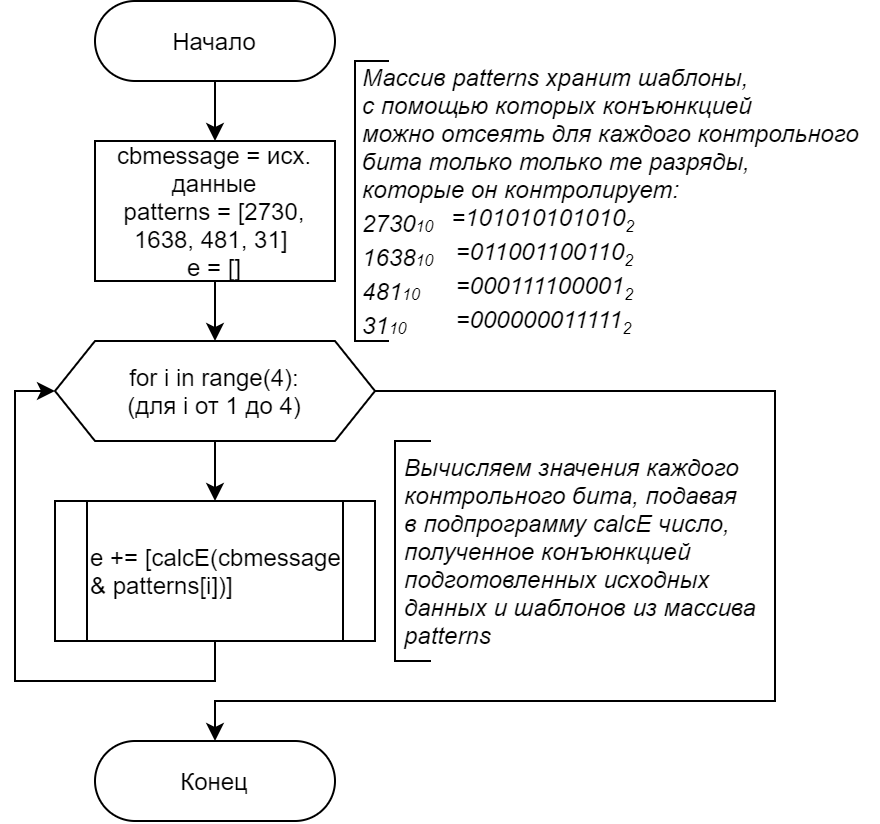

The diagram above was exported from draw.io. Its source (the exported page's mxGraphModel, read from the mxfile embedded in the PNG):
<mxGraphModel dx="539" dy="501" grid="1" gridSize="10" guides="1" tooltips="1" connect="1" arrows="1" fold="1" page="1" pageScale="1" pageWidth="850" pageHeight="1100" math="0" shadow="0">
  <root>
    <mxCell id="MT_nEj1WUy0gJPxP3CUT-0" />
    <mxCell id="MT_nEj1WUy0gJPxP3CUT-1" parent="MT_nEj1WUy0gJPxP3CUT-0" />
    <mxCell id="SpbSVLn3PN3nY22HbQJ2-0" style="edgeStyle=orthogonalEdgeStyle;rounded=0;orthogonalLoop=1;jettySize=auto;html=1;exitX=0.5;exitY=1;exitDx=0;exitDy=0;entryX=0.5;entryY=0;entryDx=0;entryDy=0;" edge="1" parent="MT_nEj1WUy0gJPxP3CUT-1" source="SpbSVLn3PN3nY22HbQJ2-1" target="SpbSVLn3PN3nY22HbQJ2-4">
      <mxGeometry relative="1" as="geometry" />
    </mxCell>
    <mxCell id="SpbSVLn3PN3nY22HbQJ2-1" value="Начало" style="rounded=1;whiteSpace=wrap;html=1;arcSize=50;" vertex="1" parent="MT_nEj1WUy0gJPxP3CUT-1">
      <mxGeometry x="50" y="10" width="120" height="40" as="geometry" />
    </mxCell>
    <mxCell id="SpbSVLn3PN3nY22HbQJ2-2" style="edgeStyle=orthogonalEdgeStyle;rounded=0;orthogonalLoop=1;jettySize=auto;html=1;exitX=0.5;exitY=1;exitDx=0;exitDy=0;entryX=0.5;entryY=0;entryDx=0;entryDy=0;" edge="1" parent="MT_nEj1WUy0gJPxP3CUT-1" source="SpbSVLn3PN3nY22HbQJ2-16">
      <mxGeometry relative="1" as="geometry">
        <mxPoint x="109.99999999999977" y="230" as="sourcePoint" />
        <mxPoint x="110" y="260" as="targetPoint" />
      </mxGeometry>
    </mxCell>
    <mxCell id="SpbSVLn3PN3nY22HbQJ2-3" style="edgeStyle=orthogonalEdgeStyle;rounded=0;orthogonalLoop=1;jettySize=auto;html=1;exitX=0.5;exitY=1;exitDx=0;exitDy=0;entryX=0.5;entryY=0;entryDx=0;entryDy=0;" edge="1" parent="MT_nEj1WUy0gJPxP3CUT-1" source="SpbSVLn3PN3nY22HbQJ2-4" target="SpbSVLn3PN3nY22HbQJ2-16">
      <mxGeometry relative="1" as="geometry">
        <mxPoint x="109.99999999999977" y="170" as="targetPoint" />
      </mxGeometry>
    </mxCell>
    <mxCell id="SpbSVLn3PN3nY22HbQJ2-4" value="cbmessage = исх. данные&lt;br&gt;patterns = [2730, 1638, 481, 31] &lt;br&gt;e = []" style="rounded=0;whiteSpace=wrap;html=1;" vertex="1" parent="MT_nEj1WUy0gJPxP3CUT-1">
      <mxGeometry x="50" y="80" width="120" height="70" as="geometry" />
    </mxCell>
    <mxCell id="SpbSVLn3PN3nY22HbQJ2-5" style="edgeStyle=orthogonalEdgeStyle;rounded=0;orthogonalLoop=1;jettySize=auto;html=1;exitX=0.5;exitY=1;exitDx=0;exitDy=0;strokeColor=#000000;fontSize=10;entryX=0;entryY=0.5;entryDx=0;entryDy=0;" edge="1" parent="MT_nEj1WUy0gJPxP3CUT-1" source="7sUtRyWqW8fRaitf4ZPE-1" target="SpbSVLn3PN3nY22HbQJ2-16">
      <mxGeometry relative="1" as="geometry">
        <mxPoint x="-60" y="250" as="targetPoint" />
        <mxPoint x="110" y="330" as="sourcePoint" />
      </mxGeometry>
    </mxCell>
    <mxCell id="SpbSVLn3PN3nY22HbQJ2-7" value="Массив patterns хранит шаблоны, &lt;br&gt;с помощью которых конъюнкцией &lt;br&gt;можно отсеять для каждого контрольного&lt;br&gt;бита только только те разряды, &lt;br&gt;которые он контролирует:&lt;br&gt;&lt;sub&gt;&lt;font style=&quot;font-size: 12px&quot;&gt;2730&lt;/font&gt;&lt;font style=&quot;font-size: 8px&quot;&gt;10&amp;nbsp; &amp;nbsp;&amp;nbsp;&lt;/font&gt;&lt;/sub&gt;=101010101010&lt;sub&gt;&lt;font style=&quot;font-size: 8px&quot;&gt;2&lt;br&gt;&lt;/font&gt;&lt;/sub&gt;&lt;sub&gt;&lt;font style=&quot;font-size: 12px&quot;&gt;1638&lt;/font&gt;&lt;font style=&quot;font-size: 8px&quot;&gt;10&amp;nbsp; &amp;nbsp; &amp;nbsp;&lt;/font&gt;&lt;/sub&gt;=011001100110&lt;sub&gt;&lt;font style=&quot;font-size: 8px&quot;&gt;2&lt;br&gt;&lt;/font&gt;&lt;/sub&gt;&lt;sub&gt;&lt;font style=&quot;font-size: 12px&quot;&gt;481&lt;/font&gt;&lt;font style=&quot;font-size: 8px&quot;&gt;10&amp;nbsp; &amp;nbsp; &amp;nbsp; &amp;nbsp;&amp;nbsp;&lt;/font&gt;&lt;/sub&gt;=000111100001&lt;sub&gt;&lt;font style=&quot;font-size: 8px&quot;&gt;2&lt;br&gt;&lt;/font&gt;&lt;/sub&gt;&lt;sub&gt;&lt;font style=&quot;font-size: 12px&quot;&gt;31&lt;/font&gt;&lt;font style=&quot;font-size: 8px&quot;&gt;10&amp;nbsp; &amp;nbsp; &amp;nbsp; &amp;nbsp; &amp;nbsp; &amp;nbsp;&lt;/font&gt;&lt;/sub&gt;=000000011111&lt;sub&gt;&lt;font style=&quot;font-size: 8px&quot;&gt;2&lt;/font&gt;&lt;/sub&gt;&lt;sub&gt;&lt;font style=&quot;font-size: 8px&quot;&gt;&lt;br&gt;&lt;/font&gt;&lt;/sub&gt;" style="text;html=1;align=left;verticalAlign=middle;resizable=0;points=[];autosize=1;fontStyle=2" vertex="1" parent="MT_nEj1WUy0gJPxP3CUT-1">
      <mxGeometry x="182" y="35" width="260" height="150" as="geometry" />
    </mxCell>
    <mxCell id="SpbSVLn3PN3nY22HbQJ2-8" value="" style="endArrow=none;html=1;fontSize=10;rounded=0;" edge="1" parent="MT_nEj1WUy0gJPxP3CUT-1">
      <mxGeometry width="50" height="50" relative="1" as="geometry">
        <mxPoint x="197" y="180" as="sourcePoint" />
        <mxPoint x="197" y="40" as="targetPoint" />
        <Array as="points">
          <mxPoint x="180" y="180" />
          <mxPoint x="180" y="160" />
          <mxPoint x="180" y="40" />
        </Array>
      </mxGeometry>
    </mxCell>
    <mxCell id="SpbSVLn3PN3nY22HbQJ2-11" value="&lt;div&gt;Вычисляем значения каждого&lt;/div&gt;&lt;div&gt;контрольного бита, подавая&lt;/div&gt;&lt;div&gt;в подпрограмму calcE число,&lt;/div&gt;&lt;div&gt;полученное конъюнкцией&lt;/div&gt;&lt;div&gt;подготовленных исходных&amp;nbsp;&lt;/div&gt;&lt;div&gt;данных и шаблонов из массива&lt;/div&gt;&lt;div&gt;patterns&lt;/div&gt;" style="text;html=1;align=left;verticalAlign=middle;resizable=0;points=[];autosize=1;fontStyle=2" vertex="1" parent="MT_nEj1WUy0gJPxP3CUT-1">
      <mxGeometry x="203" y="235" width="190" height="100" as="geometry" />
    </mxCell>
    <mxCell id="SpbSVLn3PN3nY22HbQJ2-12" value="" style="endArrow=none;html=1;fontSize=10;rounded=0;" edge="1" parent="MT_nEj1WUy0gJPxP3CUT-1">
      <mxGeometry width="50" height="50" relative="1" as="geometry">
        <mxPoint x="218" y="340" as="sourcePoint" />
        <mxPoint x="218" y="230" as="targetPoint" />
        <Array as="points">
          <mxPoint x="200" y="340" />
          <mxPoint x="200" y="230" />
        </Array>
      </mxGeometry>
    </mxCell>
    <mxCell id="SpbSVLn3PN3nY22HbQJ2-15" style="edgeStyle=orthogonalEdgeStyle;rounded=0;orthogonalLoop=1;jettySize=auto;html=1;exitX=1;exitY=0.5;exitDx=0;exitDy=0;strokeColor=#000000;fontSize=10;entryX=0.5;entryY=0;entryDx=0;entryDy=0;" edge="1" parent="MT_nEj1WUy0gJPxP3CUT-1" source="SpbSVLn3PN3nY22HbQJ2-16" target="SpbSVLn3PN3nY22HbQJ2-17">
      <mxGeometry relative="1" as="geometry">
        <mxPoint x="110" y="380" as="targetPoint" />
        <Array as="points">
          <mxPoint x="390" y="205" />
          <mxPoint x="390" y="360" />
          <mxPoint x="110" y="360" />
        </Array>
      </mxGeometry>
    </mxCell>
    <mxCell id="SpbSVLn3PN3nY22HbQJ2-16" value="&lt;font style=&quot;font-size: 12px&quot;&gt;for i in range(4):&lt;br&gt;(для i от 1 до 4)&lt;br&gt;&lt;/font&gt;" style="shape=hexagon;perimeter=hexagonPerimeter2;whiteSpace=wrap;html=1;fixedSize=1;fontSize=10;align=center;" vertex="1" parent="MT_nEj1WUy0gJPxP3CUT-1">
      <mxGeometry x="30" y="180" width="160" height="50" as="geometry" />
    </mxCell>
    <mxCell id="SpbSVLn3PN3nY22HbQJ2-17" value="Конец" style="rounded=1;whiteSpace=wrap;html=1;arcSize=50;" vertex="1" parent="MT_nEj1WUy0gJPxP3CUT-1">
      <mxGeometry x="50" y="380" width="120" height="40" as="geometry" />
    </mxCell>
    <mxCell id="7sUtRyWqW8fRaitf4ZPE-1" value="&#10;&#10;&lt;span style=&quot;color: rgb(0, 0, 0); font-family: helvetica; font-size: 12px; font-style: normal; font-weight: 400; letter-spacing: normal; text-align: center; text-indent: 0px; text-transform: none; word-spacing: 0px; display: inline; float: none;&quot;&gt;e += [calcE(cbmessage &amp;amp; patterns[i])]&lt;/span&gt;&#10;&#10;" style="shape=process;whiteSpace=wrap;html=1;backgroundOutline=1;fontSize=10;align=left;labelBackgroundColor=none;" vertex="1" parent="MT_nEj1WUy0gJPxP3CUT-1">
      <mxGeometry x="30" y="260" width="160" height="70" as="geometry" />
    </mxCell>
  </root>
</mxGraphModel>